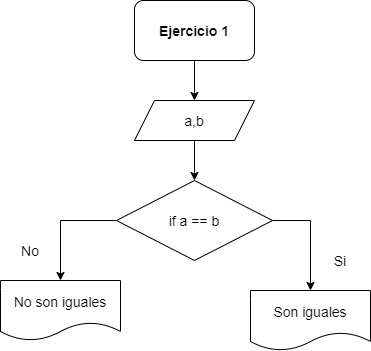

The diagram above was exported from draw.io. Its source (the exported page's mxGraphModel, read from the mxfile embedded in the PNG):
<mxGraphModel dx="868" dy="450" grid="1" gridSize="10" guides="1" tooltips="1" connect="1" arrows="1" fold="1" page="1" pageScale="1" pageWidth="827" pageHeight="1169" math="0" shadow="0">
  <root>
    <mxCell id="0" />
    <mxCell id="1" parent="0" />
    <mxCell id="3AnVjmF4rF8Gc3prryuG-1" value="Ejercicio 1" style="rounded=1;whiteSpace=wrap;html=1;fontStyle=1;fontSize=14;" parent="1" vertex="1">
      <mxGeometry x="354" y="60" width="120" height="60" as="geometry" />
    </mxCell>
    <mxCell id="3AnVjmF4rF8Gc3prryuG-13" value="" style="endArrow=classic;html=1;rounded=0;edgeStyle=orthogonalEdgeStyle;fontSize=14;" parent="1" edge="1">
      <mxGeometry width="50" height="50" relative="1" as="geometry">
        <mxPoint x="364" y="120" as="sourcePoint" />
        <mxPoint x="414" y="160" as="targetPoint" />
        <Array as="points">
          <mxPoint x="414" y="120" />
        </Array>
      </mxGeometry>
    </mxCell>
    <mxCell id="3AnVjmF4rF8Gc3prryuG-15" style="edgeStyle=orthogonalEdgeStyle;rounded=0;orthogonalLoop=1;jettySize=auto;html=1;fontSize=14;" parent="1" source="3AnVjmF4rF8Gc3prryuG-14" target="3AnVjmF4rF8Gc3prryuG-16" edge="1">
      <mxGeometry relative="1" as="geometry">
        <mxPoint x="414" y="240" as="targetPoint" />
      </mxGeometry>
    </mxCell>
    <mxCell id="3AnVjmF4rF8Gc3prryuG-14" value="a,b" style="shape=parallelogram;perimeter=parallelogramPerimeter;whiteSpace=wrap;html=1;fixedSize=1;fontSize=14;" parent="1" vertex="1">
      <mxGeometry x="354" y="160" width="120" height="40" as="geometry" />
    </mxCell>
    <mxCell id="3AnVjmF4rF8Gc3prryuG-17" style="edgeStyle=orthogonalEdgeStyle;rounded=0;orthogonalLoop=1;jettySize=auto;html=1;fontSize=14;" parent="1" source="3AnVjmF4rF8Gc3prryuG-16" edge="1">
      <mxGeometry relative="1" as="geometry">
        <mxPoint x="530" y="350" as="targetPoint" />
      </mxGeometry>
    </mxCell>
    <mxCell id="3AnVjmF4rF8Gc3prryuG-20" style="edgeStyle=orthogonalEdgeStyle;rounded=0;orthogonalLoop=1;jettySize=auto;html=1;fontSize=14;" parent="1" source="3AnVjmF4rF8Gc3prryuG-16" edge="1">
      <mxGeometry relative="1" as="geometry">
        <mxPoint x="280" y="340" as="targetPoint" />
      </mxGeometry>
    </mxCell>
    <mxCell id="3AnVjmF4rF8Gc3prryuG-16" value="if a == b" style="rhombus;whiteSpace=wrap;html=1;fontSize=14;" parent="1" vertex="1">
      <mxGeometry x="336" y="240" width="156" height="80" as="geometry" />
    </mxCell>
    <mxCell id="3AnVjmF4rF8Gc3prryuG-19" value="Son iguales" style="shape=document;whiteSpace=wrap;html=1;boundedLbl=1;fontSize=14;" parent="1" vertex="1">
      <mxGeometry x="470" y="350" width="120" height="60" as="geometry" />
    </mxCell>
    <mxCell id="3AnVjmF4rF8Gc3prryuG-21" value="No son iguales" style="shape=document;whiteSpace=wrap;html=1;boundedLbl=1;fontSize=14;" parent="1" vertex="1">
      <mxGeometry x="220" y="340" width="120" height="60" as="geometry" />
    </mxCell>
    <mxCell id="3AnVjmF4rF8Gc3prryuG-22" value="No" style="text;html=1;strokeColor=none;fillColor=none;align=center;verticalAlign=middle;whiteSpace=wrap;rounded=0;fontSize=14;" parent="1" vertex="1">
      <mxGeometry x="230" y="300" width="40" height="20" as="geometry" />
    </mxCell>
    <mxCell id="3AnVjmF4rF8Gc3prryuG-23" value="Si" style="text;html=1;strokeColor=none;fillColor=none;align=center;verticalAlign=middle;whiteSpace=wrap;rounded=0;fontSize=14;" parent="1" vertex="1">
      <mxGeometry x="540" y="310" width="40" height="20" as="geometry" />
    </mxCell>
  </root>
</mxGraphModel>